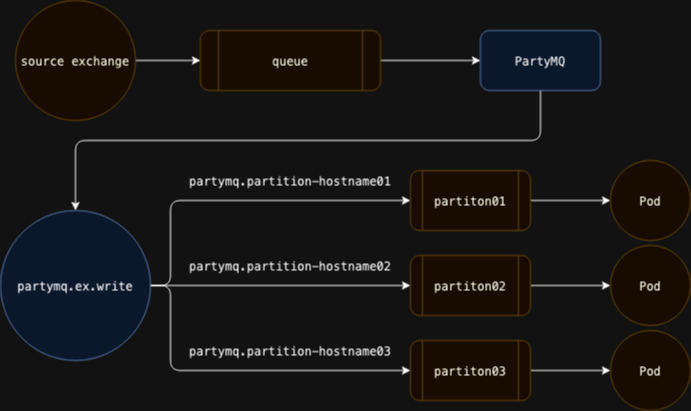

The diagram above was exported from draw.io. Its source (the exported page's mxGraphModel, read from the mxfile embedded in the PNG):
<mxGraphModel dx="1434" dy="734" grid="1" gridSize="10" guides="1" tooltips="1" connect="1" arrows="1" fold="1" page="1" pageScale="1" pageWidth="827" pageHeight="1169" math="0" shadow="0">
  <root>
    <mxCell id="0" />
    <mxCell id="1" parent="0" />
    <mxCell id="5Qft673Ev6LfSx_Xz59f-23" style="edgeStyle=orthogonalEdgeStyle;rounded=1;orthogonalLoop=1;jettySize=auto;html=1;" parent="1" source="W35fFrER3TZphdB5O0yg-1" target="5Qft673Ev6LfSx_Xz59f-18" edge="1">
      <mxGeometry relative="1" as="geometry" />
    </mxCell>
    <mxCell id="W35fFrER3TZphdB5O0yg-1" value="&lt;div style=&quot;font-family: &amp;quot;Menlo&amp;quot;, monospace; font-size: 9pt;&quot;&gt;partiton02&lt;/div&gt;" style="shape=process;whiteSpace=wrap;html=1;backgroundOutline=1;fillColor=#fff2cc;strokeColor=#d6b656;rounded=1;" parent="1" vertex="1">
      <mxGeometry x="500" y="275" width="120" height="60" as="geometry" />
    </mxCell>
    <mxCell id="5Qft673Ev6LfSx_Xz59f-5" style="edgeStyle=orthogonalEdgeStyle;rounded=1;orthogonalLoop=1;jettySize=auto;html=1;" parent="1" source="W35fFrER3TZphdB5O0yg-2" target="W35fFrER3TZphdB5O0yg-1" edge="1">
      <mxGeometry relative="1" as="geometry" />
    </mxCell>
    <mxCell id="5Qft673Ev6LfSx_Xz59f-12" style="edgeStyle=orthogonalEdgeStyle;rounded=1;orthogonalLoop=1;jettySize=auto;html=1;" parent="1" source="W35fFrER3TZphdB5O0yg-2" target="5Qft673Ev6LfSx_Xz59f-11" edge="1">
      <mxGeometry relative="1" as="geometry">
        <Array as="points">
          <mxPoint x="260" y="305" />
          <mxPoint x="260" y="220" />
        </Array>
      </mxGeometry>
    </mxCell>
    <mxCell id="5Qft673Ev6LfSx_Xz59f-13" style="edgeStyle=orthogonalEdgeStyle;rounded=1;orthogonalLoop=1;jettySize=auto;html=1;entryX=0;entryY=0.5;entryDx=0;entryDy=0;" parent="1" source="W35fFrER3TZphdB5O0yg-2" target="5Qft673Ev6LfSx_Xz59f-6" edge="1">
      <mxGeometry relative="1" as="geometry">
        <Array as="points">
          <mxPoint x="260" y="305" />
          <mxPoint x="260" y="390" />
        </Array>
      </mxGeometry>
    </mxCell>
    <mxCell id="W35fFrER3TZphdB5O0yg-2" value="&lt;div style=&quot;font-family: &amp;quot;Menlo&amp;quot;, monospace; font-size: 9pt;&quot;&gt;partymq.ex.write&lt;/div&gt;" style="ellipse;whiteSpace=wrap;html=1;aspect=fixed;fillColor=#dae8fc;strokeColor=#6c8ebf;rounded=1;" parent="1" vertex="1">
      <mxGeometry x="90" y="230" width="150" height="150" as="geometry" />
    </mxCell>
    <mxCell id="W35fFrER3TZphdB5O0yg-4" value="&lt;div style=&quot;font-family: &amp;quot;Menlo&amp;quot;, monospace; font-size: 9pt;&quot;&gt;&lt;div style=&quot;font-family: &amp;quot;Menlo&amp;quot;, monospace; font-size: 9pt;&quot;&gt;partymq.partition-hostname01&lt;/div&gt;&lt;/div&gt;" style="text;html=1;strokeColor=none;fillColor=none;align=center;verticalAlign=middle;whiteSpace=wrap;rounded=1;" parent="1" vertex="1">
      <mxGeometry x="270" y="190" width="220" height="20" as="geometry" />
    </mxCell>
    <mxCell id="W35fFrER3TZphdB5O0yg-11" style="edgeStyle=orthogonalEdgeStyle;rounded=1;orthogonalLoop=1;jettySize=auto;html=1;entryX=0;entryY=0.5;entryDx=0;entryDy=0;" parent="1" source="W35fFrER3TZphdB5O0yg-6" target="W35fFrER3TZphdB5O0yg-10" edge="1">
      <mxGeometry relative="1" as="geometry" />
    </mxCell>
    <mxCell id="W35fFrER3TZphdB5O0yg-6" value="&lt;div style=&quot;font-family: &amp;quot;Menlo&amp;quot;, monospace; font-size: 9pt;&quot;&gt;queue&lt;br&gt;&lt;/div&gt;" style="shape=process;whiteSpace=wrap;html=1;backgroundOutline=1;fillColor=#fff2cc;strokeColor=#d6b656;rounded=1;" parent="1" vertex="1">
      <mxGeometry x="290" y="50" width="180" height="60" as="geometry" />
    </mxCell>
    <mxCell id="W35fFrER3TZphdB5O0yg-9" style="edgeStyle=orthogonalEdgeStyle;rounded=1;orthogonalLoop=1;jettySize=auto;html=1;entryX=0;entryY=0.5;entryDx=0;entryDy=0;" parent="1" source="W35fFrER3TZphdB5O0yg-8" target="W35fFrER3TZphdB5O0yg-6" edge="1">
      <mxGeometry relative="1" as="geometry" />
    </mxCell>
    <mxCell id="W35fFrER3TZphdB5O0yg-8" value="&lt;div style=&quot;font-family: &amp;quot;Menlo&amp;quot;, monospace; font-size: 9pt;&quot;&gt;source exchange&lt;br&gt;&lt;/div&gt;" style="ellipse;whiteSpace=wrap;html=1;aspect=fixed;fillColor=#fff2cc;strokeColor=#d6b656;rounded=1;" parent="1" vertex="1">
      <mxGeometry x="105" y="20" width="120" height="120" as="geometry" />
    </mxCell>
    <mxCell id="W35fFrER3TZphdB5O0yg-13" style="edgeStyle=orthogonalEdgeStyle;rounded=1;orthogonalLoop=1;jettySize=auto;html=1;entryX=0.5;entryY=0;entryDx=0;entryDy=0;" parent="1" source="W35fFrER3TZphdB5O0yg-10" target="W35fFrER3TZphdB5O0yg-2" edge="1">
      <mxGeometry relative="1" as="geometry">
        <Array as="points">
          <mxPoint x="630" y="160" />
          <mxPoint x="165" y="160" />
        </Array>
      </mxGeometry>
    </mxCell>
    <mxCell id="W35fFrER3TZphdB5O0yg-10" value="&lt;div style=&quot;font-family: &amp;quot;Menlo&amp;quot;, monospace; font-size: 9pt;&quot;&gt;PartyMQ&lt;/div&gt;" style="rounded=1;whiteSpace=wrap;html=1;fillColor=#dae8fc;strokeColor=#6c8ebf;" parent="1" vertex="1">
      <mxGeometry x="570" y="50" width="120" height="60" as="geometry" />
    </mxCell>
    <mxCell id="5Qft673Ev6LfSx_Xz59f-24" style="edgeStyle=orthogonalEdgeStyle;rounded=1;orthogonalLoop=1;jettySize=auto;html=1;entryX=0;entryY=0.5;entryDx=0;entryDy=0;" parent="1" source="5Qft673Ev6LfSx_Xz59f-6" target="5Qft673Ev6LfSx_Xz59f-19" edge="1">
      <mxGeometry relative="1" as="geometry" />
    </mxCell>
    <mxCell id="5Qft673Ev6LfSx_Xz59f-6" value="&lt;div style=&quot;font-family: &amp;quot;Menlo&amp;quot;, monospace; font-size: 9pt;&quot;&gt;partiton03&lt;/div&gt;" style="shape=process;whiteSpace=wrap;html=1;backgroundOutline=1;fillColor=#fff2cc;strokeColor=#d6b656;rounded=1;" parent="1" vertex="1">
      <mxGeometry x="500" y="360" width="120" height="60" as="geometry" />
    </mxCell>
    <mxCell id="5Qft673Ev6LfSx_Xz59f-20" style="edgeStyle=orthogonalEdgeStyle;rounded=1;orthogonalLoop=1;jettySize=auto;html=1;entryX=0;entryY=0.5;entryDx=0;entryDy=0;" parent="1" source="5Qft673Ev6LfSx_Xz59f-11" target="5Qft673Ev6LfSx_Xz59f-17" edge="1">
      <mxGeometry relative="1" as="geometry" />
    </mxCell>
    <mxCell id="5Qft673Ev6LfSx_Xz59f-11" value="&lt;div style=&quot;font-family: &amp;quot;Menlo&amp;quot;, monospace; font-size: 9pt;&quot;&gt;partiton01&lt;/div&gt;" style="shape=process;whiteSpace=wrap;html=1;backgroundOutline=1;fillColor=#fff2cc;strokeColor=#d6b656;rounded=1;" parent="1" vertex="1">
      <mxGeometry x="500" y="190" width="120" height="60" as="geometry" />
    </mxCell>
    <mxCell id="5Qft673Ev6LfSx_Xz59f-14" value="&lt;div style=&quot;font-family: &amp;quot;Menlo&amp;quot;, monospace; font-size: 9pt;&quot;&gt;&lt;div style=&quot;font-family: &amp;quot;Menlo&amp;quot;, monospace; font-size: 9pt;&quot;&gt;partymq.partition-hostname02&lt;/div&gt;&lt;/div&gt;" style="text;html=1;strokeColor=none;fillColor=none;align=center;verticalAlign=middle;whiteSpace=wrap;rounded=1;" parent="1" vertex="1">
      <mxGeometry x="270" y="275" width="220" height="20" as="geometry" />
    </mxCell>
    <mxCell id="5Qft673Ev6LfSx_Xz59f-16" value="&lt;div style=&quot;font-family: &amp;quot;Menlo&amp;quot;, monospace; font-size: 9pt;&quot;&gt;&lt;div style=&quot;font-family: &amp;quot;Menlo&amp;quot;, monospace; font-size: 9pt;&quot;&gt;partymq.partition-hostname03&lt;/div&gt;&lt;/div&gt;" style="text;html=1;strokeColor=none;fillColor=none;align=center;verticalAlign=middle;whiteSpace=wrap;rounded=1;" parent="1" vertex="1">
      <mxGeometry x="270" y="360" width="220" height="20" as="geometry" />
    </mxCell>
    <mxCell id="5Qft673Ev6LfSx_Xz59f-17" value="&lt;div style=&quot;font-family: &amp;quot;Menlo&amp;quot;, monospace; font-size: 9pt;&quot;&gt;Pod&lt;/div&gt;" style="ellipse;whiteSpace=wrap;html=1;aspect=fixed;fillColor=#fff2cc;strokeColor=#d6b656;rounded=1;" parent="1" vertex="1">
      <mxGeometry x="700" y="180" width="80" height="80" as="geometry" />
    </mxCell>
    <mxCell id="5Qft673Ev6LfSx_Xz59f-18" value="&lt;div style=&quot;font-family: &amp;quot;Menlo&amp;quot;, monospace; font-size: 9pt;&quot;&gt;Pod&lt;/div&gt;" style="ellipse;whiteSpace=wrap;html=1;aspect=fixed;fillColor=#fff2cc;strokeColor=#d6b656;rounded=1;" parent="1" vertex="1">
      <mxGeometry x="700" y="265" width="80" height="80" as="geometry" />
    </mxCell>
    <mxCell id="5Qft673Ev6LfSx_Xz59f-19" value="&lt;div style=&quot;font-family: &amp;quot;Menlo&amp;quot;, monospace; font-size: 9pt;&quot;&gt;Pod&lt;/div&gt;" style="ellipse;whiteSpace=wrap;html=1;aspect=fixed;fillColor=#fff2cc;strokeColor=#d6b656;rounded=1;" parent="1" vertex="1">
      <mxGeometry x="700" y="350" width="80" height="80" as="geometry" />
    </mxCell>
  </root>
</mxGraphModel>